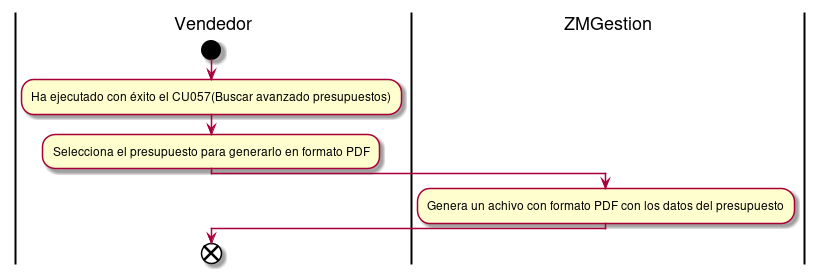

The diagram above was rendered by PlantUML. Its source (embedded in the PNG):
@startuml generarPresupuestoPDF
|Vendedor|
start
:Ha ejecutado con éxito el CU057(Buscar avanzado presupuestos);
:Selecciona el presupuesto para generarlo en formato PDF;
|ZMGestion|
:Genera un achivo con formato PDF con los datos del presupuesto;
|Vendedor|
end
@enduml